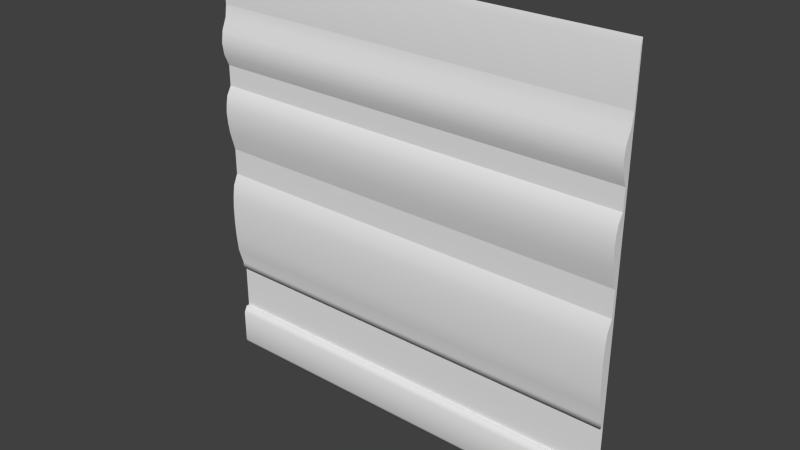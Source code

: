 # Source: med2_8.blend  (saved by Blender 2.76.0; exported with 4.5.12 LTS)
import bpy
from mathutils import Matrix  # noqa: F401  (used for matrix-valued properties, if any)

bpy.ops.wm.read_factory_settings(use_empty=True)
scene = bpy.context.scene
scene.name = 'Scene'

# ---- collections
col_collection_1 = bpy.data.collections.new('Collection 1'); scene.collection.children.link(col_collection_1)

# ---- materials (node trees are filled in below, after node groups)
mat_med2_8 = bpy.data.materials.new('med2_8')
mat_med2_8.alpha_threshold = 0.0
mat_med2_8.use_transparent_shadow = False
mat_med2_8.roughness = 0.5
mat_med2_8.specular_intensity = 0.0

# ---- material node trees

# ---- world
world_world = bpy.data.worlds.new('World'); scene.world = world_world
world_world.color = (0.05088, 0.05088, 0.05088)
world_world.use_sun_shadow = False
world_world.sun_shadow_jitter_overblur = 0.0
world_world.cycles.sampling_method = 'MANUAL'
world_world.cycles.sample_map_resolution = 256

# ---- meshes
me_med2_8 = bpy.data.meshes.new('med2_8')
me_med2_8.from_pydata([(-1.28, 1.26, -1.28), (1.28, 1.26, -1.28), (-1.28, 1.28, 1.28), (1.28, 1.28, 1.28), (-1.28, 1.26, -0.684), (1.28, 1.26, -0.684), (1.28, 1.26, -0.07917), (-1.28, 1.26, -0.07917), (1.28, 1.26, 0.08016), (-1.28, 1.26, 0.08016), (1.28, 1.26, 0.4779), (-1.28, 1.26, 0.4779), (1.28, 1.27, 0.954), (-1.28, 1.27, 0.954), (-1.28, 1.26, 0.6018), (1.28, 1.26, 0.6018), (1.28, 1.23, 0.6723), (1.28, 1.22, 0.7427), (1.28, 1.23, 0.8131), (1.28, 1.26, 0.8835), (-1.28, 1.26, 0.8835), (-1.28, 1.23, 0.8131), (-1.28, 1.22, 0.7427), (-1.28, 1.23, 0.6723), (-1.28, 1.215, 0.3255), (-1.28, 1.23, 0.1929), (1.28, 1.23, 0.1929), (1.28, 1.215, 0.3255), (1.28, 1.22, 0.3763), (1.28, 1.23, 0.4271), (-1.28, 1.23, 0.4271), (-1.28, 1.22, 0.3763), (-1.28, 1.23, -0.1442), (-1.28, 1.215, -0.2808), (-1.28, 1.215, -0.3816), (-1.28, 1.22, -0.4824), (-1.28, 1.23, -0.5832), (1.28, 1.23, -0.5832), (1.28, 1.22, -0.4824), (1.28, 1.215, -0.3816), (1.28, 1.215, -0.2808), (1.28, 1.23, -0.1442), (-1.28, 1.22, -0.2125), (1.28, 1.22, -0.2125), (-1.28, 1.24, -1.039), (1.28, 1.24, -1.039), (1.28, 1.26, -0.7195), (-1.28, 1.26, -0.7195), (-1.28, 1.26, -1.001), (1.28, 1.26, -1.001), (-1.28, 1.24, -1.242), (1.28, 1.24, -1.242), (1.28, 1.28, -1.001), (1.28, 1.28, -0.7195), (-1.28, 1.28, -0.7195), (-1.28, 1.28, -1.001), (-1.28, 1.28, -1.28), (1.28, 1.28, -1.28), (1.28, 1.27, 1.241), (-1.28, 1.27, 1.241), (-1.28, 1.22, 0.2592), (1.28, 1.22, 0.2592), (-1.28, 1.26, -1.28), (1.28, 1.26, -1.28), (-1.28, 1.28, 1.28), (1.28, 1.28, 1.28), (-1.28, 1.26, -0.684), (1.28, 1.26, -0.684), (1.28, 1.26, -0.07917), (-1.28, 1.26, -0.07917), (1.28, 1.26, 0.08016), (-1.28, 1.26, 0.08016), (1.28, 1.26, 0.4779), (-1.28, 1.26, 0.4779), (1.28, 1.27, 0.954), (-1.28, 1.27, 0.954), (-1.28, 1.26, 0.6018), (1.28, 1.26, 0.6018), (1.28, 1.23, 0.6723), (1.28, 1.22, 0.7427), (1.28, 1.23, 0.8131), (1.28, 1.26, 0.8835), (-1.28, 1.26, 0.8835), (-1.28, 1.23, 0.8131), (-1.28, 1.22, 0.7427), (-1.28, 1.23, 0.6723), (-1.28, 1.215, 0.3255), (-1.28, 1.23, 0.1929), (1.28, 1.23, 0.1929), (1.28, 1.215, 0.3255), (1.28, 1.22, 0.3763), (1.28, 1.23, 0.4271), (-1.28, 1.23, 0.4271), (-1.28, 1.22, 0.3763), (-1.28, 1.23, -0.1442), (-1.28, 1.215, -0.2808), (-1.28, 1.215, -0.3816), (-1.28, 1.22, -0.4824), (-1.28, 1.23, -0.5832), (1.28, 1.23, -0.5832), (1.28, 1.22, -0.4824), (1.28, 1.215, -0.3816), (1.28, 1.215, -0.2808), (1.28, 1.23, -0.1442), (-1.28, 1.22, -0.2125), (1.28, 1.22, -0.2125), (-1.28, 1.24, -1.039), (1.28, 1.24, -1.039), (1.28, 1.26, -0.7195), (-1.28, 1.26, -0.7195), (-1.28, 1.26, -1.001), (1.28, 1.26, -1.001), (-1.28, 1.24, -1.242), (1.28, 1.24, -1.242), (1.28, 1.28, -1.001), (1.28, 1.28, -0.7195), (-1.28, 1.28, -0.7195), (-1.28, 1.28, -1.001), (-1.28, 1.28, -1.28), (1.28, 1.28, -1.28), (1.28, 1.27, 1.241), (-1.28, 1.27, 1.241), (-1.28, 1.22, 0.2592), (1.28, 1.22, 0.2592), (1.28, 1.28, -0.7195), (-1.28, 1.28, -0.7195), (1.28, 1.28, -1.001), (-1.28, 1.28, -1.001), (1.28, 1.26, 0.4779), (-1.28, 1.26, 0.4779), (1.28, 1.26, 0.6018), (-1.28, 1.26, 0.6018), (1.28, 1.26, -0.07917), (-1.28, 1.26, -0.07917), (1.28, 1.26, 0.08016), (-1.28, 1.26, 0.08016), (1.28, 1.27, 0.954), (-1.28, 1.27, 0.954)], [], [(57, 52, 45), (44, 55, 56), (15, 10, 12), (14, 20, 13), (4, 36, 54), (35, 34, 54), (33, 42, 7), (9, 25, 11), (42, 32, 7), (25, 60, 11), (34, 33, 7), (60, 24, 11), (36, 35, 54), (24, 31, 11), (47, 4, 54), (31, 30, 11), (54, 34, 7), (7, 9, 54), (14, 23, 20), (9, 11, 13), (2, 54, 13), (13, 59, 2), (22, 21, 23), (13, 54, 9), (23, 21, 20), (13, 11, 14), (56, 0, 50), (50, 44, 56), (48, 55, 44), (45, 51, 57), (1, 57, 51), (52, 49, 45), (3, 58, 12), (19, 18, 16), (53, 3, 12), (18, 17, 16), (53, 12, 8), (5, 46, 53), (38, 37, 53), (40, 39, 6), (41, 43, 6), (61, 26, 10), (6, 43, 40), (27, 61, 10), (6, 39, 53), (28, 27, 10), (39, 38, 53), (29, 28, 10), (8, 6, 53), (5, 53, 37), (19, 16, 15), (10, 26, 8), (19, 15, 12), (8, 12, 10), (121, 120, 65, 64), (109, 108, 67, 66), (94, 103, 132, 69), (133, 68, 134, 135), (92, 91, 128, 73), (82, 81, 136, 75), (129, 72, 130, 131), (76, 77, 78, 85), (85, 78, 79, 84), (84, 79, 80, 83), (83, 80, 81, 82), (71, 70, 88, 87), (122, 123, 89, 86), (86, 89, 90, 93), (93, 90, 91, 92), (66, 67, 99, 98), (98, 99, 100, 97), (97, 100, 101, 96), (96, 101, 102, 95), (104, 105, 103, 94), (95, 102, 105, 104), (112, 113, 107, 106), (106, 107, 111, 110), (62, 63, 113, 112), (127, 126, 124, 125), (108, 109, 116, 115), (63, 62, 118, 119), (110, 111, 114, 117), (137, 74, 120, 121), (87, 88, 123, 122)])
me_med2_8.polygons.foreach_set('use_smooth', [1, 1, 1, 1, 1, 1, 1, 1, 1, 1, 1, 1, 1, 1, 1, 1, 1, 1, 1, 1, 1, 1, 1, 1, 1, 1, 1, 1, 1, 1, 1, 1, 1, 1, 1, 1, 1, 1, 1, 1, 1, 1, 1, 1, 1, 1, 1, 1, 1, 1, 1, 1, 1, 1, 1, 1, 1, 1, 1, 1, 1, 1, 1, 1, 1, 1, 1, 1, 1, 1, 1, 1, 1, 1, 1, 1, 1, 1, 1, 0, 0, 0, 1, 1])
_uv = me_med2_8.uv_layers.new(name='UVMap')
_uv.uv.foreach_set('vector', [0.9998, 0.0002449, 0.9998, 0.1092, 0.9998, 0.09417, 0.0001523, 0.09417, 0.0001523, 0.1092, 0.0001523, 0.0002449, 0.9998, 0.7348, 0.9998, 0.6865, 0.9998, 0.8723, 0.0001523, 0.7348, 0.0001523, 0.8448, 0.0001523, 0.8723, 0.0001523, 0.2329, 0.0001523, 0.2723, 0.0001523, 0.219, 0.0001523, 0.3116, 0.0001523, 0.351, 0.0001523, 0.219, 0.0001523, 0.3903, 0.0001523, 0.417, 0.0001523, 0.469, 0.0001523, 0.5312, 0.0001523, 0.5752, 0.0001523, 0.6865, 0.0001523, 0.417, 0.0001523, 0.4436, 0.0001523, 0.469, 0.0001523, 0.5752, 0.0001523, 0.6011, 0.0001523, 0.6865, 0.0001523, 0.351, 0.0001523, 0.3903, 0.0001523, 0.469, 0.0001523, 0.6011, 0.0001523, 0.627, 0.0001523, 0.6865, 0.0001523, 0.2723, 0.0001523, 0.3116, 0.0001523, 0.219, 0.0001523, 0.627, 0.0001523, 0.6468, 0.0001523, 0.6865, 0.0001523, 0.219, 0.0001523, 0.2329, 0.0001523, 0.219, 0.0001523, 0.6468, 0.0001523, 0.6666, 0.0001523, 0.6865, 0.0001523, 0.219, 0.0001523, 0.351, 0.0001523, 0.469, 0.0001523, 0.469, 0.0001523, 0.5312, 0.0001523, 0.219, 0.0001523, 0.7348, 0.0001523, 0.7623, 0.0001523, 0.8448, 0.0001523, 0.5312, 0.0001523, 0.6865, 0.0001523, 0.8723, 0.0001523, 0.9996, 0.0001523, 0.219, 0.0001523, 0.8723, 0.0001523, 0.8723, 0.0001523, 0.9845, 0.0001523, 0.9996, 0.0001523, 0.7898, 0.0001523, 0.8173, 0.0001523, 0.7623, 0.0001523, 0.8723, 0.0001523, 0.219, 0.0001523, 0.5312, 0.0001523, 0.7623, 0.0001523, 0.8173, 0.0001523, 0.8448, 0.0001523, 0.8723, 0.0001523, 0.6865, 0.0001523, 0.7348, 0.0001523, 0.0002449, 0.0001523, 0.0002449, 0.0001523, 0.01519, 0.0001523, 0.01519, 0.0001523, 0.09417, 0.0001523, 0.0002449, 0.0001523, 0.1092, 0.0001523, 0.1092, 0.0001523, 0.09417, 0.9998, 0.09417, 0.9998, 0.01519, 0.9998, 0.0002449, 0.9998, 0.0002449, 0.9998, 0.0002449, 0.9998, 0.01519, 0.9998, 0.1092, 0.9998, 0.1092, 0.9998, 0.09417, 0.9998, 0.9996, 0.9998, 0.9845, 0.9998, 0.8723, 0.9998, 0.8448, 0.9998, 0.8173, 0.9998, 0.7623, 0.9998, 0.219, 0.9998, 0.9996, 0.9998, 0.8723, 0.9998, 0.8173, 0.9998, 0.7898, 0.9998, 0.7623, 0.9998, 0.219, 0.9998, 0.8723, 0.9998, 0.5312, 0.9998, 0.2329, 0.9998, 0.219, 0.9998, 0.219, 0.9998, 0.3116, 0.9998, 0.2723, 0.9998, 0.219, 0.9998, 0.3903, 0.9998, 0.351, 0.9998, 0.469, 0.9998, 0.4436, 0.9998, 0.417, 0.9998, 0.469, 0.9998, 0.6011, 0.9998, 0.5752, 0.9998, 0.6865, 0.9998, 0.469, 0.9998, 0.417, 0.9998, 0.3903, 0.9998, 0.627, 0.9998, 0.6011, 0.9998, 0.6865, 0.9998, 0.469, 0.9998, 0.351, 0.9998, 0.219, 0.9998, 0.6468, 0.9998, 0.627, 0.9998, 0.6865, 0.9998, 0.351, 0.9998, 0.3116, 0.9998, 0.219, 0.9998, 0.6666, 0.9998, 0.6468, 0.9998, 0.6865, 0.9998, 0.5312, 0.9998, 0.469, 0.9998, 0.219, 0.9998, 0.2329, 0.9998, 0.219, 0.9998, 0.2723, 0.9998, 0.8448, 0.9998, 0.7623, 0.9998, 0.7348, 0.9998, 0.6865, 0.9998, 0.5752, 0.9998, 0.5312, 0.9998, 0.8448, 0.9998, 0.7348, 0.9998, 0.8723, 0.9998, 0.5312, 0.9998, 0.8723, 0.9998, 0.6865, 0.0001523, 0.9845, 0.9998, 0.9845, 0.9998, 0.9996, 0.0001523, 0.9996, 0.0001523, 0.219, 0.9998, 0.219, 0.9998, 0.2329, 0.0001523, 0.2329, 0.0001523, 0.4436, 0.9998, 0.4436, 0.9998, 0.469, 0.0001523, 0.469, 0.0001523, 0.469, 0.9998, 0.469, 0.9998, 0.5312, 0.0001523, 0.5312, 0.0001523, 0.6666, 0.9998, 0.6666, 0.9998, 0.6865, 0.0001523, 0.6865, 0.0001523, 0.8448, 0.9998, 0.8448, 0.9998, 0.8723, 0.0001523, 0.8723, 0.0001523, 0.6865, 0.9998, 0.6865, 0.9998, 0.7348, 0.0001523, 0.7348, 0.0001523, 0.7348, 0.9998, 0.7348, 0.9998, 0.7623, 0.0001523, 0.7623, 0.0001523, 0.7623, 0.9998, 0.7623, 0.9998, 0.7898, 0.0001523, 0.7898, 0.0001523, 0.7898, 0.9998, 0.7898, 0.9998, 0.8173, 0.0001523, 0.8173, 0.0001523, 0.8173, 0.9998, 0.8173, 0.9998, 0.8448, 0.0001523, 0.8448, 0.0001523, 0.5312, 0.9998, 0.5312, 0.9998, 0.5752, 0.0001523, 0.5752, 0.0001523, 0.6011, 0.9998, 0.6011, 0.9998, 0.627, 0.0001523, 0.627, 0.0001523, 0.627, 0.9998, 0.627, 0.9998, 0.6468, 0.0001523, 0.6468, 0.0001523, 0.6468, 0.9998, 0.6468, 0.9998, 0.6666, 0.0001523, 0.6666, 0.0001523, 0.2329, 0.9998, 0.2329, 0.9998, 0.2723, 0.0001523, 0.2723, 0.0001523, 0.2723, 0.9998, 0.2723, 0.9998, 0.3116, 0.0001523, 0.3116, 0.0001523, 0.3116, 0.9998, 0.3116, 0.9998, 0.351, 0.0001523, 0.351, 0.0001523, 0.351, 0.9998, 0.351, 0.9998, 0.3903, 0.0001523, 0.3903, 0.0001523, 0.417, 0.9998, 0.417, 0.9998, 0.4436, 0.0001523, 0.4436, 0.0001523, 0.3903, 0.9998, 0.3903, 0.9998, 0.417, 0.0001523, 0.417, 0.0001523, 0.01519, 0.9998, 0.01519, 0.9998, 0.09417, 0.0001523, 0.09417, 0.0001523, 0.09417, 0.9998, 0.09417, 0.9998, 0.1092, 0.0001523, 0.1092, 0.0001523, 0.0002449, 0.9998, 0.0002449, 0.9998, 0.01519, 0.0001523, 0.01519, 0.0001523, 0.1092, 0.9998, 0.1092, 0.9998, 0.219, 0.0001523, 0.219, 0.9998, 0.219, 0.0001523, 0.219, 0.0001523, 0.219, 0.9998, 0.219, 0.9998, 0.0002449, 0.0001523, 0.0002449, 0.0001523, 0.0002449, 0.9998, 0.0002449, 0.0001523, 0.1092, 0.9998, 0.1092, 0.9998, 0.1092, 0.0001523, 0.1092, 0.0001523, 0.8723, 0.9998, 0.8723, 0.9998, 0.9845, 0.0001523, 0.9845, 0.0001523, 0.5752, 0.9998, 0.5752, 0.9998, 0.6011, 0.0001523, 0.6011])
_ca = me_med2_8.color_attributes.new('Col', 'BYTE_COLOR', 'CORNER')
_ca.data.foreach_set('color', [0.2747, 0.0, 0.0, 1.0, 0.2747, 0.0, 0.0, 1.0, 0.2747, 0.0, 0.0, 1.0, 0.2747, 0.0, 0.0, 1.0, 0.2747, 0.0, 0.0, 1.0, 0.2747, 0.0, 0.0, 1.0, 0.2747, 0.0, 0.0, 1.0, 0.2747, 0.0, 0.0, 1.0, 0.2747, 0.0, 0.0, 1.0, 0.2747, 0.0, 0.0, 1.0, 0.2747, 0.0, 0.0, 1.0, 0.2747, 0.0, 0.0, 1.0, 0.2747, 0.0, 0.0, 1.0, 0.2747, 0.0, 0.0, 1.0, 0.2747, 0.0, 0.0, 1.0, 0.2747, 0.0, 0.0, 1.0, 0.2747, 0.0, 0.0, 1.0, 0.2747, 0.0, 0.0, 1.0, 0.2747, 0.0, 0.0, 1.0, 0.2747, 0.0, 0.0, 1.0, 0.2747, 0.0, 0.0, 1.0, 0.2747, 0.0, 0.0, 1.0, 0.2747, 0.0, 0.0, 1.0, 0.2747, 0.0, 0.0, 1.0, 0.2747, 0.0, 0.0, 1.0, 0.2747, 0.0, 0.0, 1.0, 0.2747, 0.0, 0.0, 1.0, 0.2747, 0.0, 0.0, 1.0, 0.2747, 0.0, 0.0, 1.0, 0.2747, 0.0, 0.0, 1.0, 0.2747, 0.0, 0.0, 1.0, 0.2747, 0.0, 0.0, 1.0, 0.2747, 0.0, 0.0, 1.0, 0.2747, 0.0, 0.0, 1.0, 0.2747, 0.0, 0.0, 1.0, 0.2747, 0.0, 0.0, 1.0, 0.2747, 0.0, 0.0, 1.0, 0.2747, 0.0, 0.0, 1.0, 0.2747, 0.0, 0.0, 1.0, 0.2747, 0.0, 0.0, 1.0, 0.2747, 0.0, 0.0, 1.0, 0.2747, 0.0, 0.0, 1.0, 0.2747, 0.0, 0.0, 1.0, 0.2747, 0.0, 0.0, 1.0, 0.2747, 0.0, 0.0, 1.0, 0.2747, 0.0, 0.0, 1.0, 0.2747, 0.0, 0.0, 1.0, 0.2747, 0.0, 0.0, 1.0, 0.2747, 0.0, 0.0, 1.0, 0.2747, 0.0, 0.0, 1.0, 0.2747, 0.0, 0.0, 1.0, 0.2747, 0.0, 0.0, 1.0, 0.2747, 0.0, 0.0, 1.0, 0.2747, 0.0, 0.0, 1.0, 0.2747, 0.0, 0.0, 1.0, 0.2747, 0.0, 0.0, 1.0, 0.2747, 0.0, 0.0, 1.0, 0.2747, 0.0, 0.0, 1.0, 0.2747, 0.0, 0.0, 1.0, 0.2747, 0.0, 0.0, 1.0, 0.2747, 0.0, 0.0, 1.0, 0.2747, 0.0, 0.0, 1.0, 0.2747, 0.0, 0.0, 1.0, 0.2747, 0.0, 0.0, 1.0, 0.2747, 0.0, 0.0, 1.0, 0.2747, 0.0, 0.0, 1.0, 0.2747, 0.0, 0.0, 1.0, 0.2747, 0.0, 0.0, 1.0, 0.2747, 0.0, 0.0, 1.0, 0.2747, 0.0, 0.0, 1.0, 0.2747, 0.0, 0.0, 1.0, 0.2747, 0.0, 0.0, 1.0, 0.2747, 0.0, 0.0, 1.0, 0.2747, 0.0, 0.0, 1.0, 0.2747, 0.0, 0.0, 1.0, 0.2747, 0.0, 0.0, 1.0, 0.2747, 0.0, 0.0, 1.0, 0.2747, 0.0, 0.0, 1.0, 0.2747, 0.0, 0.0, 1.0, 0.2747, 0.0, 0.0, 1.0, 0.2747, 0.0, 0.0, 1.0, 0.2747, 0.0, 0.0, 1.0, 0.2747, 0.0, 0.0, 1.0, 0.2747, 0.0, 0.0, 1.0, 0.2747, 0.0, 0.0, 1.0, 0.2747, 0.0, 0.0, 1.0, 0.2747, 0.0, 0.0, 1.0, 0.2747, 0.0, 0.0, 1.0, 0.2747, 0.0, 0.0, 1.0, 0.2747, 0.0, 0.0, 1.0, 0.2747, 0.0, 0.0, 1.0, 0.2747, 0.0, 0.0, 1.0, 0.2747, 0.0, 0.0, 1.0, 0.2747, 0.0, 0.0, 1.0, 0.2747, 0.0, 0.0, 1.0, 0.2747, 0.0, 0.0, 1.0, 0.2747, 0.0, 0.0, 1.0, 0.2747, 0.0, 0.0, 1.0, 0.2747, 0.0, 0.0, 1.0, 0.2747, 0.0, 0.0, 1.0, 0.2747, 0.0, 0.0, 1.0, 0.2747, 0.0, 0.0, 1.0, 0.2747, 0.0, 0.0, 1.0, 0.2747, 0.0, 0.0, 1.0, 0.2747, 0.0, 0.0, 1.0, 0.2747, 0.0, 0.0, 1.0, 0.2747, 0.0, 0.0, 1.0, 0.2747, 0.0, 0.0, 1.0, 0.2747, 0.0, 0.0, 1.0, 0.2747, 0.0, 0.0, 1.0, 0.2747, 0.0, 0.0, 1.0, 0.2747, 0.0, 0.0, 1.0, 0.2747, 0.0, 0.0, 1.0, 0.2747, 0.0, 0.0, 1.0, 0.2747, 0.0, 0.0, 1.0, 0.2747, 0.0, 0.0, 1.0, 0.2747, 0.0, 0.0, 1.0, 0.2747, 0.0, 0.0, 1.0, 0.2747, 0.0, 0.0, 1.0, 0.2747, 0.0, 0.0, 1.0, 0.2747, 0.0, 0.0, 1.0, 0.2747, 0.0, 0.0, 1.0, 0.2747, 0.0, 0.0, 1.0, 0.2747, 0.0, 0.0, 1.0, 0.2747, 0.0, 0.0, 1.0, 0.2747, 0.0, 0.0, 1.0, 0.2747, 0.0, 0.0, 1.0, 0.2747, 0.0, 0.0, 1.0, 0.2747, 0.0, 0.0, 1.0, 0.2747, 0.0, 0.0, 1.0, 0.2747, 0.0, 0.0, 1.0, 0.2747, 0.0, 0.0, 1.0, 0.2747, 0.0, 0.0, 1.0, 0.2747, 0.0, 0.0, 1.0, 0.2747, 0.0, 0.0, 1.0, 0.2747, 0.0, 0.0, 1.0, 0.2747, 0.0, 0.0, 1.0, 0.2747, 0.0, 0.0, 1.0, 0.2747, 0.0, 0.0, 1.0, 0.2747, 0.0, 0.0, 1.0, 0.2747, 0.0, 0.0, 1.0, 0.2747, 0.0, 0.0, 1.0, 0.2747, 0.0, 0.0, 1.0, 0.2747, 0.0, 0.0, 1.0, 0.2747, 0.0, 0.0, 1.0, 0.2747, 0.0, 0.0, 1.0, 0.2747, 0.0, 0.0, 1.0, 0.2747, 0.0, 0.0, 1.0, 0.2747, 0.0, 0.0, 1.0, 0.2747, 0.0, 0.0, 1.0, 0.2747, 0.0, 0.0, 1.0, 0.2747, 0.0, 0.0, 1.0, 0.2747, 0.0, 0.0, 1.0, 0.2747, 0.0, 0.0, 1.0, 0.2747, 0.0, 0.0, 1.0, 0.2747, 0.0, 0.0, 1.0, 0.2747, 0.0, 0.0, 1.0, 0.2747, 0.0, 0.0, 1.0, 0.2747, 0.0, 0.0, 1.0, 0.2747, 0.0, 0.0, 1.0, 0.2747, 0.0, 0.0, 1.0, 0.2747, 0.0, 0.0, 1.0, 0.2747, 0.0, 0.0, 1.0, 0.2747, 0.0, 0.0, 1.0, 0.2747, 0.0, 0.0, 1.0, 0.2747, 0.0, 0.0, 1.0, 0.2747, 0.0, 0.0, 1.0, 0.2747, 0.0, 0.0, 1.0, 0.2747, 0.0, 0.0, 1.0, 0.2747, 0.0, 0.0, 1.0, 0.2747, 0.0, 0.0, 1.0, 0.2747, 0.0, 0.0, 1.0, 0.2747, 0.0, 0.0, 1.0, 0.2747, 0.0, 0.0, 1.0, 0.2747, 0.0, 0.0, 1.0, 0.2747, 0.0, 0.0, 1.0, 0.2747, 0.0, 0.0, 1.0, 0.2747, 0.0, 0.0, 1.0, 0.2747, 0.0, 0.0, 1.0, 0.2747, 0.0, 0.0, 1.0, 0.2747, 0.0, 0.0, 1.0, 0.2747, 0.0, 0.0, 1.0, 0.2747, 0.0, 0.0, 1.0, 0.2747, 0.0, 0.0, 1.0, 0.2747, 0.0, 0.0, 1.0, 0.2747, 0.0, 0.0, 1.0, 0.2747, 0.0, 0.0, 1.0, 0.2747, 0.0, 0.0, 1.0, 0.2747, 0.0, 0.0, 1.0, 0.2747, 0.0, 0.0, 1.0, 0.2747, 0.0, 0.0, 1.0, 0.2747, 0.0, 0.0, 1.0, 0.2747, 0.0, 0.0, 1.0, 0.2747, 0.0, 0.0, 1.0, 0.2747, 0.0, 0.0, 1.0, 0.2747, 0.0, 0.0, 1.0, 0.2747, 0.0, 0.0, 1.0, 0.2747, 0.0, 0.0, 1.0, 0.2747, 0.0, 0.0, 1.0, 0.2747, 0.0, 0.0, 1.0, 0.2747, 0.0, 0.0, 1.0, 0.2747, 0.0, 0.0, 1.0, 0.2747, 0.0, 0.0, 1.0, 0.2747, 0.0, 0.0, 1.0, 0.2747, 0.0, 0.0, 1.0, 0.2747, 0.0, 0.0, 1.0, 0.2747, 0.0, 0.0, 1.0, 0.2747, 0.0, 0.0, 1.0, 0.2747, 0.0, 0.0, 1.0, 0.2747, 0.0, 0.0, 1.0, 0.2747, 0.0, 0.0, 1.0, 0.2747, 0.0, 0.0, 1.0, 0.2747, 0.0, 0.0, 1.0, 0.2747, 0.0, 0.0, 1.0, 0.2747, 0.0, 0.0, 1.0, 0.2747, 0.0, 0.0, 1.0, 0.2747, 0.0, 0.0, 1.0, 0.2747, 0.0, 0.0, 1.0, 0.2747, 0.0, 0.0, 1.0, 0.2747, 0.0, 0.0, 1.0, 0.2747, 0.0, 0.0, 1.0, 0.2747, 0.0, 0.0, 1.0, 0.2747, 0.0, 0.0, 1.0, 0.2747, 0.0, 0.0, 1.0, 0.2747, 0.0, 0.0, 1.0, 0.2747, 0.0, 0.0, 1.0, 0.2747, 0.0, 0.0, 1.0, 0.2747, 0.0, 0.0, 1.0, 0.2747, 0.0, 0.0, 1.0, 0.2747, 0.0, 0.0, 1.0, 0.2747, 0.0, 0.0, 1.0, 0.2747, 0.0, 0.0, 1.0, 0.2747, 0.0, 0.0, 1.0, 0.2747, 0.0, 0.0, 1.0, 0.2747, 0.0, 0.0, 1.0, 0.2747, 0.0, 0.0, 1.0, 0.2747, 0.0, 0.0, 1.0, 0.2747, 0.0, 0.0, 1.0, 0.2747, 0.0, 0.0, 1.0, 0.2747, 0.0, 0.0, 1.0, 0.2747, 0.0, 0.0, 1.0, 0.2747, 0.0, 0.0, 1.0, 0.2747, 0.0, 0.0, 1.0, 0.2747, 0.0, 0.0, 1.0, 0.2747, 0.0, 0.0, 1.0, 0.2747, 0.0, 0.0, 1.0, 0.2747, 0.0, 0.0, 1.0, 0.2747, 0.0, 0.0, 1.0, 0.2747, 0.0, 0.0, 1.0, 0.2747, 0.0, 0.0, 1.0, 0.2747, 0.0, 0.0, 1.0, 0.2747, 0.0, 0.0, 1.0, 0.2747, 0.0, 0.0, 1.0, 0.2747, 0.0, 0.0, 1.0, 0.2747, 0.0, 0.0, 1.0, 0.2747, 0.0, 0.0, 1.0, 0.2747, 0.0, 0.0, 1.0, 0.2747, 0.0, 0.0, 1.0, 0.2747, 0.0, 0.0, 1.0, 0.2747, 0.0, 0.0, 1.0, 0.2747, 0.0, 0.0, 1.0, 0.2747, 0.0, 0.0, 1.0, 0.2747, 0.0, 0.0, 1.0, 0.2747, 0.0, 0.0, 1.0, 0.2747, 0.0, 0.0, 1.0, 0.2747, 0.0, 0.0, 1.0, 0.2747, 0.0, 0.0, 1.0, 0.2747, 0.0, 0.0, 1.0, 0.2747, 0.0, 0.0, 1.0, 0.2747, 0.0, 0.0, 1.0, 0.2747, 0.0, 0.0, 1.0, 0.2747, 0.0, 0.0, 1.0, 0.2747, 0.0, 0.0, 1.0, 0.2747, 0.0, 0.0, 1.0, 0.2747, 0.0, 0.0, 1.0, 0.2747, 0.0, 0.0, 1.0, 0.2747, 0.0, 0.0, 1.0, 0.2747, 0.0, 0.0, 1.0, 0.2747, 0.0, 0.0, 1.0, 0.2747, 0.0, 0.0, 1.0, 0.2747, 0.0, 0.0, 1.0, 0.2747, 0.0, 0.0, 1.0])
me_med2_8.materials.append(mat_med2_8)
me_med2_8.use_remesh_preserve_volume = False
me_med2_8.use_remesh_preserve_attributes = False
me_med2_8.use_mirror_vertex_groups = False
me_med2_8.update()

# ---- objects
ob_med2_8_mesh = bpy.data.objects.new('med2_8_mesh', me_med2_8)

# ---- transforms, parenting, visibility, modifiers, constraints
ob_med2_8_mesh.location = (0.0, 0.0, 0.0)
ob_med2_8_mesh.lineart.crease_threshold = 0.0

# ---- collection membership
col_collection_1.objects.link(ob_med2_8_mesh)

# ---- scene / render settings (as saved in the file)
scene.frame_start = 1; scene.frame_end = 2; scene.frame_set(1)
scene.render.engine = 'BLENDER_EEVEE_NEXT'
scene.render.resolution_percentage = 50
scene.render.dither_intensity = 0.0
scene.cycles.use_denoising = False
scene.cycles.samples = 10
scene.cycles.sampling_pattern = 'TABULATED_SOBOL'
scene.cycles.light_sampling_threshold = 0.0
scene.cycles.use_adaptive_sampling = False
scene.cycles.use_light_tree = False
scene.cycles.blur_glossy = 0.0
scene.cycles.pixel_filter_type = 'GAUSSIAN'
scene.cycles.sample_clamp_indirect = 0.0
scene.view_settings.view_transform = 'Standard'
bpy.context.view_layer.update()

# ---- added for rendering (the .blend has no active camera and no usable light): camera, sun
cam_auto = bpy.data.cameras.new('AutoCamera')
cam_auto.lens = 50.0
cam_auto.sensor_width = 36.0
cam_auto.clip_end = 1000.0
ob_auto_camera = bpy.data.objects.new('AutoCamera', cam_auto)
scene.collection.objects.link(ob_auto_camera)
ob_auto_camera.location = (3.35021, -2.77275, 2.68017)
ob_auto_camera.rotation_euler = (1.09748, -7.21219e-08, 0.694738)
scene.camera = ob_auto_camera
light_auto_sun = bpy.data.lights.new('AutoSun', 'SUN')
light_auto_sun.energy = 3.0
light_auto_sun.angle = 0.0523599
ob_auto_sun = bpy.data.objects.new('AutoSun', light_auto_sun)
scene.collection.objects.link(ob_auto_sun)
ob_auto_sun.rotation_euler = (0.872665, 0.174533, 0.523599)
bpy.context.view_layer.update()

